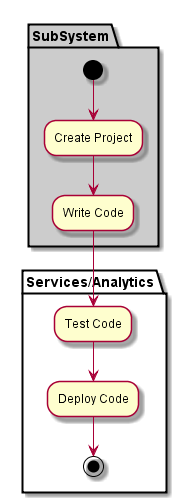

The diagram above was rendered by PlantUML. Its source (embedded in the PNG):
@startuml

partition "Services/Analytics" {

}

partition SubSystem  #cccccc {
  (*) --> "Create Project"
  --> "Write Code"
}

partition "Services/Analytics" {
  "Write Code" --> "Test Code"
  "Test Code" --> "Deploy Code"
  "Deploy Code" --> (*)
}

@enduml